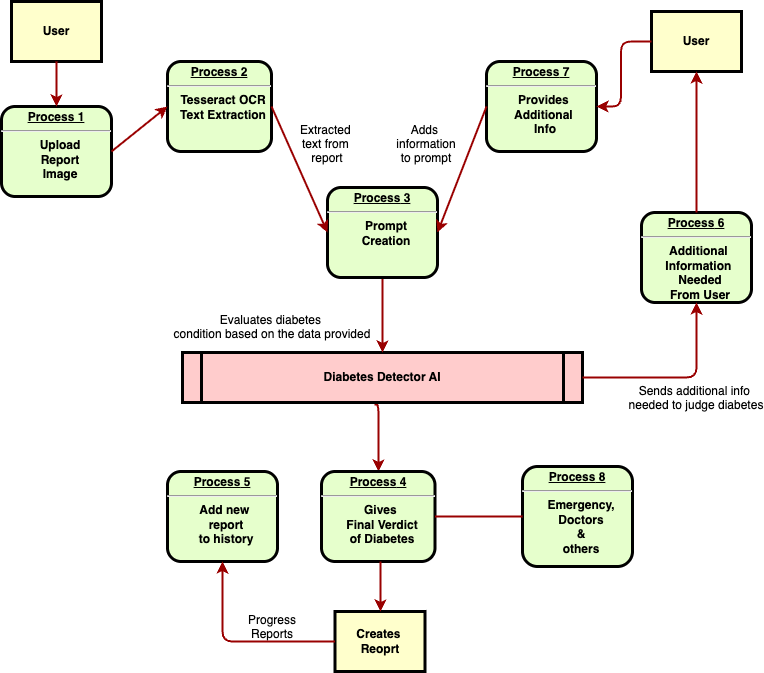

The diagram above was exported from draw.io. Its source (the exported page's mxGraphModel, read from the mxfile embedded in the PNG):
<mxGraphModel dx="1019" dy="709" grid="1" gridSize="10" guides="1" tooltips="1" connect="1" arrows="1" fold="1" page="1" pageScale="1" pageWidth="826" pageHeight="1169" background="none" math="0" shadow="0">
  <root>
    <mxCell id="0" />
    <mxCell id="1" parent="0" />
    <mxCell id="89" value="" style="edgeStyle=elbowEdgeStyle;elbow=horizontal;strokeColor=#990000;strokeWidth=2;exitX=0.48;exitY=1.04;exitDx=0;exitDy=0;exitPerimeter=0;entryX=0.5;entryY=0;entryDx=0;entryDy=0;" parent="1" source="5" target="11" edge="1">
      <mxGeometry width="100" height="100" relative="1" as="geometry">
        <mxPoint x="398" y="510" as="sourcePoint" />
        <mxPoint x="401" y="490" as="targetPoint" />
        <Array as="points">
          <mxPoint x="397" y="480" />
          <mxPoint x="393" y="480" />
          <mxPoint x="418" y="470" />
        </Array>
      </mxGeometry>
    </mxCell>
    <mxCell id="2" value="&lt;p style=&quot;margin: 0px; margin-top: 4px; text-align: center; text-decoration: underline;&quot;&gt;&lt;strong&gt;Process 1&lt;br&gt;&lt;/strong&gt;&lt;/p&gt;&lt;hr&gt;&lt;p style=&quot;margin: 0px; margin-left: 8px;&quot;&gt;Upload&lt;/p&gt;&lt;p style=&quot;margin: 0px; margin-left: 8px;&quot;&gt;Report&lt;/p&gt;&lt;p style=&quot;margin: 0px; margin-left: 8px;&quot;&gt;Image&lt;/p&gt;" style="verticalAlign=middle;align=center;overflow=fill;fontSize=12;fontFamily=Helvetica;html=1;rounded=1;fontStyle=1;strokeWidth=3;fillColor=#E6FFCC" parent="1" vertex="1">
      <mxGeometry x="20" y="145" width="110" height="90" as="geometry" />
    </mxCell>
    <mxCell id="4" value="User" style="whiteSpace=wrap;align=center;verticalAlign=middle;fontStyle=1;strokeWidth=3;fillColor=#FFFFCC" parent="1" vertex="1">
      <mxGeometry x="30" y="40" width="90" height="60" as="geometry" />
    </mxCell>
    <mxCell id="5" value="Diabetes Detector AI" style="shape=process;whiteSpace=wrap;align=center;verticalAlign=middle;size=0.0475;fontStyle=1;strokeWidth=3;fillColor=#FFCCCC" parent="1" vertex="1">
      <mxGeometry x="200.99999999999991" y="391" width="400" height="50" as="geometry" />
    </mxCell>
    <mxCell id="6" value="&lt;p style=&quot;margin: 0px; margin-top: 4px; text-align: center; text-decoration: underline;&quot;&gt;&lt;strong&gt;Process 2&lt;br&gt;&lt;/strong&gt;&lt;/p&gt;&lt;hr&gt;&lt;p style=&quot;margin: 0px; margin-left: 8px;&quot;&gt;Tesseract OCR&lt;/p&gt;&lt;p style=&quot;margin: 0px; margin-left: 8px;&quot;&gt;Text Extraction&lt;/p&gt;&lt;p style=&quot;margin: 0px; margin-left: 8px;&quot;&gt;&lt;br&gt;&lt;/p&gt;" style="verticalAlign=middle;align=center;overflow=fill;fontSize=12;fontFamily=Helvetica;html=1;rounded=1;fontStyle=1;strokeWidth=3;fillColor=#E6FFCC" parent="1" vertex="1">
      <mxGeometry x="186" y="100" width="104" height="90" as="geometry" />
    </mxCell>
    <mxCell id="7" value="&lt;p style=&quot;margin: 0px; margin-top: 4px; text-align: center; text-decoration: underline;&quot;&gt;&lt;strong&gt;&lt;strong&gt;Process&lt;/strong&gt;&amp;nbsp;6&lt;br&gt;&lt;/strong&gt;&lt;/p&gt;&lt;hr&gt;&lt;p style=&quot;margin: 0px; margin-left: 8px;&quot;&gt;Additional&amp;nbsp;&lt;br&gt;Information&amp;nbsp;&lt;br&gt;Needed&lt;br&gt;From User&lt;/p&gt;" style="verticalAlign=middle;align=center;overflow=fill;fontSize=12;fontFamily=Helvetica;html=1;rounded=1;fontStyle=1;strokeWidth=3;fillColor=#E6FFCC" parent="1" vertex="1">
      <mxGeometry x="660" y="251" width="110" height="90" as="geometry" />
    </mxCell>
    <mxCell id="9" value="&lt;p style=&quot;margin: 0px; margin-top: 4px; text-align: center; text-decoration: underline;&quot;&gt;&lt;strong&gt;&lt;strong&gt;Process&lt;/strong&gt;&amp;nbsp;8&lt;br&gt;&lt;/strong&gt;&lt;/p&gt;&lt;hr&gt;&lt;p style=&quot;margin: 0px; margin-left: 8px;&quot;&gt;Emergency,&lt;br&gt;&lt;span style=&quot;background-color: transparent; color: light-dark(rgb(0, 0, 0), rgb(255, 255, 255));&quot;&gt;Doctors&lt;/span&gt;&lt;/p&gt;&lt;p style=&quot;margin: 0px; margin-left: 8px;&quot;&gt;&lt;span style=&quot;background-color: transparent; color: light-dark(rgb(0, 0, 0), rgb(255, 255, 255));&quot;&gt;&amp;amp;&lt;/span&gt;&lt;/p&gt;&lt;p style=&quot;margin: 0px; margin-left: 8px;&quot;&gt;&lt;span style=&quot;background-color: transparent; color: light-dark(rgb(0, 0, 0), rgb(255, 255, 255));&quot;&gt;others&lt;/span&gt;&lt;/p&gt;" style="verticalAlign=middle;align=center;overflow=fill;fontSize=12;fontFamily=Helvetica;html=1;rounded=1;fontStyle=1;strokeWidth=3;fillColor=#E6FFCC" parent="1" vertex="1">
      <mxGeometry x="541" y="505" width="110" height="100" as="geometry" />
    </mxCell>
    <mxCell id="10" value="&lt;p style=&quot;margin: 0px; margin-top: 4px; text-align: center; text-decoration: underline;&quot;&gt;&lt;strong&gt;&lt;strong&gt;Process&lt;/strong&gt;&amp;nbsp;5&lt;br&gt;&lt;/strong&gt;&lt;/p&gt;&lt;hr&gt;&lt;p style=&quot;margin: 0px; margin-left: 8px;&quot;&gt;Add new&amp;nbsp;&lt;/p&gt;&lt;p style=&quot;margin: 0px; margin-left: 8px;&quot;&gt;report&lt;/p&gt;&lt;p style=&quot;margin: 0px; margin-left: 8px;&quot;&gt;to history&lt;/p&gt;" style="verticalAlign=middle;align=center;overflow=fill;fontSize=12;fontFamily=Helvetica;html=1;rounded=1;fontStyle=1;strokeWidth=3;fillColor=#E6FFCC" parent="1" vertex="1">
      <mxGeometry x="185.99999999999991" y="510" width="110" height="90" as="geometry" />
    </mxCell>
    <mxCell id="12" value="User" style="whiteSpace=wrap;align=center;verticalAlign=middle;fontStyle=1;strokeWidth=3;fillColor=#FFFFCC" parent="1" vertex="1">
      <mxGeometry x="670" y="50.00000000000002" width="90" height="60" as="geometry" />
    </mxCell>
    <mxCell id="13" value="Creates &#10;Reoprt" style="whiteSpace=wrap;align=center;verticalAlign=middle;fontStyle=1;strokeWidth=3;fillColor=#FFFFCC" parent="1" vertex="1">
      <mxGeometry x="353.50000000000006" y="650" width="90" height="60" as="geometry" />
    </mxCell>
    <mxCell id="37" value="" style="edgeStyle=none;noEdgeStyle=1;strokeColor=#990000;strokeWidth=2" parent="1" source="4" target="2" edge="1">
      <mxGeometry width="100" height="100" relative="1" as="geometry">
        <mxPoint x="280" y="190" as="sourcePoint" />
        <mxPoint x="380" y="90" as="targetPoint" />
      </mxGeometry>
    </mxCell>
    <mxCell id="11" value="&lt;p style=&quot;margin: 0px; margin-top: 4px; text-align: center; text-decoration: underline;&quot;&gt;&lt;strong&gt;&lt;strong&gt;Process&lt;/strong&gt;&amp;nbsp;4&lt;br&gt;&lt;/strong&gt;&lt;/p&gt;&lt;hr&gt;&lt;p style=&quot;margin: 0px; margin-left: 8px;&quot;&gt;Gives&amp;nbsp;&lt;/p&gt;&lt;p style=&quot;margin: 0px; margin-left: 8px;&quot;&gt;Final Verdict&lt;/p&gt;&lt;p style=&quot;margin: 0px; margin-left: 8px;&quot;&gt;of Diabetes&lt;/p&gt;" style="verticalAlign=middle;align=center;overflow=fill;fontSize=12;fontFamily=Helvetica;html=1;rounded=1;fontStyle=1;strokeWidth=3;fillColor=#E6FFCC" parent="1" vertex="1">
      <mxGeometry x="340" y="510" width="113.5" height="90" as="geometry" />
    </mxCell>
    <mxCell id="51" value="" style="endArrow=none;noEdgeStyle=1;strokeColor=#990000;strokeWidth=2" parent="1" source="9" target="11" edge="1">
      <mxGeometry relative="1" as="geometry">
        <mxPoint x="205.00819672131135" y="481" as="sourcePoint" />
        <mxPoint x="400.32786885245895" y="650" as="targetPoint" />
      </mxGeometry>
    </mxCell>
    <mxCell id="67" value="" style="edgeStyle=elbowEdgeStyle;elbow=horizontal;strokeColor=#990000;strokeWidth=2" parent="1" source="7" target="12" edge="1">
      <mxGeometry width="100" height="100" relative="1" as="geometry">
        <mxPoint x="660.0000000000002" y="360" as="sourcePoint" />
        <mxPoint x="760.0000000000002" y="260" as="targetPoint" />
      </mxGeometry>
    </mxCell>
    <mxCell id="68" value="" style="edgeStyle=elbowEdgeStyle;elbow=horizontal;strokeColor=#990000;strokeWidth=2;exitX=0.5;exitY=1;exitDx=0;exitDy=0;" parent="1" source="R-tL7wvjEBqI-FbpvAAC-99" target="5" edge="1">
      <mxGeometry width="100" height="100" relative="1" as="geometry">
        <mxPoint x="480" y="190" as="sourcePoint" />
        <mxPoint x="510" y="250" as="targetPoint" />
        <Array as="points" />
      </mxGeometry>
    </mxCell>
    <mxCell id="71" value="Sends additional info &#10;needed to judge diabetes" style="text;spacingTop=-5;align=center" parent="1" vertex="1">
      <mxGeometry x="700" y="421" width="30" height="20" as="geometry" />
    </mxCell>
    <mxCell id="72" value="" style="edgeStyle=elbowEdgeStyle;elbow=vertical;strokeColor=#990000;strokeWidth=2;exitX=1;exitY=0.5;exitDx=0;exitDy=0;entryX=0.5;entryY=1;entryDx=0;entryDy=0;" parent="1" source="5" target="7" edge="1">
      <mxGeometry width="100" height="100" relative="1" as="geometry">
        <mxPoint x="500" y="500" as="sourcePoint" />
        <mxPoint x="600" y="400" as="targetPoint" />
        <Array as="points">
          <mxPoint x="660" y="416" />
          <mxPoint x="570" y="350" />
          <mxPoint x="590" y="380" />
          <mxPoint x="500" y="340" />
        </Array>
      </mxGeometry>
    </mxCell>
    <mxCell id="83" value="" style="edgeStyle=elbowEdgeStyle;elbow=horizontal;strokeColor=#990000;strokeWidth=2" parent="1" source="11" target="13" edge="1">
      <mxGeometry width="100" height="100" relative="1" as="geometry">
        <mxPoint x="200" y="660.0000000000002" as="sourcePoint" />
        <mxPoint x="230.0000000000001" y="650" as="targetPoint" />
      </mxGeometry>
    </mxCell>
    <mxCell id="86" value="Progress&#10;Reports" style="text;spacingTop=-5;align=center" parent="1" vertex="1">
      <mxGeometry x="275.99999999999994" y="650.0000000000001" width="30" height="20" as="geometry" />
    </mxCell>
    <mxCell id="R-tL7wvjEBqI-FbpvAAC-97" value="" style="edgeStyle=none;noEdgeStyle=1;strokeColor=#990000;strokeWidth=2;entryX=0;entryY=0.5;entryDx=0;entryDy=0;exitX=1;exitY=0.5;exitDx=0;exitDy=0;" edge="1" parent="1" source="2" target="6">
      <mxGeometry width="100" height="100" relative="1" as="geometry">
        <mxPoint x="346" y="280" as="sourcePoint" />
        <mxPoint x="452" y="280" as="targetPoint" />
      </mxGeometry>
    </mxCell>
    <mxCell id="R-tL7wvjEBqI-FbpvAAC-99" value="&lt;p style=&quot;margin: 0px; margin-top: 4px; text-align: center; text-decoration: underline;&quot;&gt;&lt;strong&gt;&lt;strong&gt;Process&lt;/strong&gt; 3&lt;br&gt;&lt;/strong&gt;&lt;/p&gt;&lt;hr&gt;&lt;p style=&quot;margin: 0px; margin-left: 8px;&quot;&gt;Prompt&lt;/p&gt;&lt;p style=&quot;margin: 0px; margin-left: 8px;&quot;&gt;Creation&lt;/p&gt;" style="verticalAlign=middle;align=center;overflow=fill;fontSize=12;fontFamily=Helvetica;html=1;rounded=1;fontStyle=1;strokeWidth=3;fillColor=#E6FFCC" vertex="1" parent="1">
      <mxGeometry x="346" y="226" width="110" height="90" as="geometry" />
    </mxCell>
    <mxCell id="R-tL7wvjEBqI-FbpvAAC-100" value="" style="edgeStyle=none;noEdgeStyle=1;strokeColor=#990000;strokeWidth=2;entryX=0;entryY=0.5;entryDx=0;entryDy=0;exitX=1;exitY=0.5;exitDx=0;exitDy=0;" edge="1" parent="1" source="6" target="R-tL7wvjEBqI-FbpvAAC-99">
      <mxGeometry width="100" height="100" relative="1" as="geometry">
        <mxPoint x="336" y="205" as="sourcePoint" />
        <mxPoint x="386" y="160" as="targetPoint" />
        <Array as="points" />
      </mxGeometry>
    </mxCell>
    <mxCell id="R-tL7wvjEBqI-FbpvAAC-101" value="Extracted &#10;text from &#10;report" style="text;spacingTop=-5;align=center" vertex="1" parent="1">
      <mxGeometry x="331.0000000000001" y="160.00000000000003" width="30" height="20" as="geometry" />
    </mxCell>
    <mxCell id="R-tL7wvjEBqI-FbpvAAC-104" value="" style="edgeStyle=elbowEdgeStyle;elbow=horizontal;exitX=0;exitY=0.5;strokeColor=#990000;strokeWidth=2;exitDx=0;exitDy=0;entryX=0.5;entryY=1;entryDx=0;entryDy=0;" edge="1" parent="1" source="13" target="10">
      <mxGeometry width="100" height="100" relative="1" as="geometry">
        <mxPoint x="340" y="680" as="sourcePoint" />
        <mxPoint x="244" y="782" as="targetPoint" />
        <Array as="points">
          <mxPoint x="241" y="680" />
        </Array>
      </mxGeometry>
    </mxCell>
    <mxCell id="R-tL7wvjEBqI-FbpvAAC-110" value="&lt;p style=&quot;margin: 0px; margin-top: 4px; text-align: center; text-decoration: underline;&quot;&gt;&lt;strong&gt;&lt;strong&gt;Process&lt;/strong&gt;&amp;nbsp;7&lt;br&gt;&lt;/strong&gt;&lt;/p&gt;&lt;hr&gt;&lt;p style=&quot;margin: 0px; margin-left: 8px;&quot;&gt;Provides&amp;nbsp;&lt;br&gt;Additional&amp;nbsp;&lt;/p&gt;&lt;p style=&quot;margin: 0px; margin-left: 8px;&quot;&gt;Info&lt;/p&gt;" style="verticalAlign=middle;align=center;overflow=fill;fontSize=12;fontFamily=Helvetica;html=1;rounded=1;fontStyle=1;strokeWidth=3;fillColor=#E6FFCC" vertex="1" parent="1">
      <mxGeometry x="505" y="100" width="110" height="90" as="geometry" />
    </mxCell>
    <mxCell id="R-tL7wvjEBqI-FbpvAAC-112" value="" style="edgeStyle=none;noEdgeStyle=1;strokeColor=#990000;strokeWidth=2;entryX=1;entryY=0.5;entryDx=0;entryDy=0;exitX=0;exitY=0.5;exitDx=0;exitDy=0;" edge="1" parent="1" source="R-tL7wvjEBqI-FbpvAAC-110" target="R-tL7wvjEBqI-FbpvAAC-99">
      <mxGeometry width="100" height="100" relative="1" as="geometry">
        <mxPoint x="460" y="82" as="sourcePoint" />
        <mxPoint x="516" y="208" as="targetPoint" />
        <Array as="points" />
      </mxGeometry>
    </mxCell>
    <mxCell id="R-tL7wvjEBqI-FbpvAAC-113" value="" style="edgeStyle=elbowEdgeStyle;elbow=horizontal;strokeColor=#990000;strokeWidth=2;entryX=1;entryY=0.5;entryDx=0;entryDy=0;exitX=0;exitY=0.5;exitDx=0;exitDy=0;" edge="1" parent="1" source="12" target="R-tL7wvjEBqI-FbpvAAC-110">
      <mxGeometry width="100" height="100" relative="1" as="geometry">
        <mxPoint x="639.5" y="35.5" as="sourcePoint" />
        <mxPoint x="639.5" y="104.5" as="targetPoint" />
        <Array as="points">
          <mxPoint x="639.5" y="74.5" />
        </Array>
      </mxGeometry>
    </mxCell>
    <mxCell id="R-tL7wvjEBqI-FbpvAAC-114" value="Evaluates diabetes &#10;condition based on the data provided" style="text;spacingTop=-5;align=center" vertex="1" parent="1">
      <mxGeometry x="251" y="350" width="80" height="20" as="geometry" />
    </mxCell>
    <mxCell id="R-tL7wvjEBqI-FbpvAAC-115" style="edgeStyle=orthogonalEdgeStyle;rounded=0;orthogonalLoop=1;jettySize=auto;html=1;exitX=0.5;exitY=1;exitDx=0;exitDy=0;" edge="1" parent="1" source="71" target="71">
      <mxGeometry relative="1" as="geometry" />
    </mxCell>
    <mxCell id="R-tL7wvjEBqI-FbpvAAC-117" value="Adds &#10;information&#10;to prompt" style="text;spacingTop=-5;align=center" vertex="1" parent="1">
      <mxGeometry x="430.0000000000001" y="160.00000000000003" width="30" height="20" as="geometry" />
    </mxCell>
  </root>
</mxGraphModel>